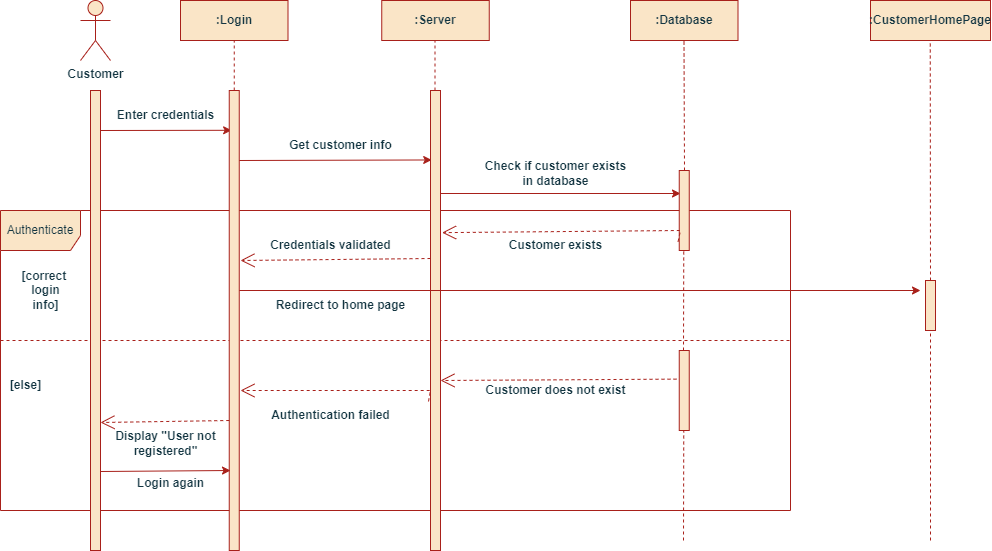

The diagram above was exported from draw.io. Its source (the exported page's mxGraphModel, read from the mxfile embedded in the PNG):
<mxGraphModel dx="1050" dy="523" grid="1" gridSize="10" guides="1" tooltips="1" connect="1" arrows="1" fold="1" page="1" pageScale="1" pageWidth="1100" pageHeight="850" math="0" shadow="0">
  <root>
    <mxCell id="0" />
    <mxCell id="1" parent="0" />
    <mxCell id="_96pbVagw5J2OEQ85ehQ-1" value="Customer&lt;br&gt;" style="shape=umlActor;verticalLabelPosition=bottom;verticalAlign=top;html=1;outlineConnect=0;fontStyle=1;labelBackgroundColor=none;fillColor=#FAE5C7;strokeColor=#A8201A;fontColor=#143642;" vertex="1" parent="1">
      <mxGeometry x="90" y="30" width="30" height="60" as="geometry" />
    </mxCell>
    <mxCell id="_96pbVagw5J2OEQ85ehQ-6" value=":Login" style="rounded=0;whiteSpace=wrap;html=1;fontStyle=1;labelBackgroundColor=none;fillColor=#FAE5C7;strokeColor=#A8201A;fontColor=#143642;" vertex="1" parent="1">
      <mxGeometry x="190" y="30" width="107.5" height="40" as="geometry" />
    </mxCell>
    <mxCell id="_96pbVagw5J2OEQ85ehQ-7" value=":CustomerHomePage" style="rounded=0;whiteSpace=wrap;html=1;fontStyle=1;labelBackgroundColor=none;fillColor=#FAE5C7;strokeColor=#A8201A;fontColor=#143642;" vertex="1" parent="1">
      <mxGeometry x="880" y="30" width="120" height="40" as="geometry" />
    </mxCell>
    <mxCell id="_96pbVagw5J2OEQ85ehQ-8" value=":Database" style="rounded=0;whiteSpace=wrap;html=1;fontStyle=1;labelBackgroundColor=none;fillColor=#FAE5C7;strokeColor=#A8201A;fontColor=#143642;" vertex="1" parent="1">
      <mxGeometry x="640" y="30" width="107.5" height="40" as="geometry" />
    </mxCell>
    <mxCell id="_96pbVagw5J2OEQ85ehQ-9" value=":Server" style="rounded=0;whiteSpace=wrap;html=1;fontStyle=1;labelBackgroundColor=none;fillColor=#FAE5C7;strokeColor=#A8201A;fontColor=#143642;" vertex="1" parent="1">
      <mxGeometry x="391.25" y="30" width="107.5" height="40" as="geometry" />
    </mxCell>
    <mxCell id="_96pbVagw5J2OEQ85ehQ-10" value="" style="endArrow=none;dashed=1;html=1;rounded=0;entryX=0.5;entryY=1;entryDx=0;entryDy=0;exitX=0.5;exitY=0;exitDx=0;exitDy=0;fontStyle=1;labelBackgroundColor=none;strokeColor=#A8201A;fontColor=default;" edge="1" parent="1" source="_96pbVagw5J2OEQ85ehQ-3" target="_96pbVagw5J2OEQ85ehQ-6">
      <mxGeometry width="50" height="50" relative="1" as="geometry">
        <mxPoint x="190" y="140" as="sourcePoint" />
        <mxPoint x="240" y="90" as="targetPoint" />
      </mxGeometry>
    </mxCell>
    <mxCell id="_96pbVagw5J2OEQ85ehQ-11" value="" style="endArrow=none;dashed=1;html=1;rounded=0;entryX=0.5;entryY=1;entryDx=0;entryDy=0;fontStyle=1;labelBackgroundColor=none;strokeColor=#A8201A;fontColor=default;" edge="1" parent="1">
      <mxGeometry width="50" height="50" relative="1" as="geometry">
        <mxPoint x="694" y="200" as="sourcePoint" />
        <mxPoint x="693.5" y="70" as="targetPoint" />
      </mxGeometry>
    </mxCell>
    <mxCell id="_96pbVagw5J2OEQ85ehQ-12" value="" style="endArrow=none;dashed=1;html=1;rounded=0;entryX=0.5;entryY=1;entryDx=0;entryDy=0;exitX=0.5;exitY=0;exitDx=0;exitDy=0;fontStyle=1;labelBackgroundColor=none;strokeColor=#A8201A;fontColor=default;" edge="1" parent="1">
      <mxGeometry width="50" height="50" relative="1" as="geometry">
        <mxPoint x="444.5" y="120" as="sourcePoint" />
        <mxPoint x="444.5" y="70" as="targetPoint" />
      </mxGeometry>
    </mxCell>
    <mxCell id="_96pbVagw5J2OEQ85ehQ-13" value="" style="endArrow=none;dashed=1;html=1;rounded=0;entryX=0.5;entryY=1;entryDx=0;entryDy=0;exitX=0.5;exitY=0;exitDx=0;exitDy=0;fontStyle=1;labelBackgroundColor=none;strokeColor=#A8201A;fontColor=default;" edge="1" parent="1" source="_96pbVagw5J2OEQ85ehQ-31">
      <mxGeometry width="50" height="50" relative="1" as="geometry">
        <mxPoint x="939.5" y="240" as="sourcePoint" />
        <mxPoint x="939.75" y="70" as="targetPoint" />
      </mxGeometry>
    </mxCell>
    <mxCell id="_96pbVagw5J2OEQ85ehQ-14" value="" style="endArrow=classic;html=1;rounded=0;entryX=1.051;entryY=0.993;entryDx=0;entryDy=0;entryPerimeter=0;fontStyle=1;labelBackgroundColor=none;strokeColor=#A8201A;fontColor=default;" edge="1" parent="1" target="_96pbVagw5J2OEQ85ehQ-15">
      <mxGeometry width="50" height="50" relative="1" as="geometry">
        <mxPoint x="110" y="160" as="sourcePoint" />
        <mxPoint x="160" y="110" as="targetPoint" />
      </mxGeometry>
    </mxCell>
    <mxCell id="_96pbVagw5J2OEQ85ehQ-15" value="Enter credentials" style="text;html=1;align=center;verticalAlign=middle;resizable=0;points=[];autosize=1;strokeColor=none;fillColor=none;fontStyle=1;labelBackgroundColor=none;fontColor=#143642;" vertex="1" parent="1">
      <mxGeometry x="115" y="130" width="120" height="30" as="geometry" />
    </mxCell>
    <mxCell id="_96pbVagw5J2OEQ85ehQ-16" value="" style="endArrow=classic;html=1;rounded=0;entryX=0.12;entryY=0.151;entryDx=0;entryDy=0;entryPerimeter=0;fontStyle=1;labelBackgroundColor=none;strokeColor=#A8201A;fontColor=default;" edge="1" parent="1" target="_96pbVagw5J2OEQ85ehQ-4">
      <mxGeometry width="50" height="50" relative="1" as="geometry">
        <mxPoint x="247.5" y="190" as="sourcePoint" />
        <mxPoint x="297.5" y="140" as="targetPoint" />
      </mxGeometry>
    </mxCell>
    <mxCell id="_96pbVagw5J2OEQ85ehQ-17" value="Get customer info" style="text;html=1;align=center;verticalAlign=middle;resizable=0;points=[];autosize=1;strokeColor=none;fillColor=none;fontStyle=1;labelBackgroundColor=none;fontColor=#143642;" vertex="1" parent="1">
      <mxGeometry x="285" y="160" width="130" height="30" as="geometry" />
    </mxCell>
    <mxCell id="_96pbVagw5J2OEQ85ehQ-19" value="Check if customer exists&lt;br&gt;in database" style="text;html=1;align=center;verticalAlign=middle;resizable=0;points=[];autosize=1;strokeColor=none;fillColor=none;fontStyle=1;labelBackgroundColor=none;fontColor=#143642;" vertex="1" parent="1">
      <mxGeometry x="485" y="183" width="160" height="40" as="geometry" />
    </mxCell>
    <mxCell id="_96pbVagw5J2OEQ85ehQ-21" value="" style="endArrow=classic;html=1;rounded=0;fontStyle=1;labelBackgroundColor=none;strokeColor=#A8201A;fontColor=default;" edge="1" parent="1">
      <mxGeometry width="50" height="50" relative="1" as="geometry">
        <mxPoint x="450" y="223" as="sourcePoint" />
        <mxPoint x="690" y="223" as="targetPoint" />
      </mxGeometry>
    </mxCell>
    <mxCell id="_96pbVagw5J2OEQ85ehQ-22" value="Authenticate" style="shape=umlFrame;whiteSpace=wrap;html=1;pointerEvents=0;width=80;height=40;labelBackgroundColor=none;fillColor=#FAE5C7;strokeColor=#A8201A;fontColor=#143642;" vertex="1" parent="1">
      <mxGeometry x="10" y="240" width="790" height="300" as="geometry" />
    </mxCell>
    <mxCell id="_96pbVagw5J2OEQ85ehQ-20" value="" style="rounded=0;whiteSpace=wrap;html=1;fontStyle=1;labelBackgroundColor=none;fillColor=#FAE5C7;strokeColor=#A8201A;fontColor=#143642;" vertex="1" parent="1">
      <mxGeometry x="688.75" y="200" width="10" height="80" as="geometry" />
    </mxCell>
    <mxCell id="_96pbVagw5J2OEQ85ehQ-23" value="" style="endArrow=none;dashed=1;html=1;rounded=0;labelBackgroundColor=none;strokeColor=#A8201A;fontColor=default;" edge="1" parent="1">
      <mxGeometry width="50" height="50" relative="1" as="geometry">
        <mxPoint x="10" y="370" as="sourcePoint" />
        <mxPoint x="800" y="370" as="targetPoint" />
      </mxGeometry>
    </mxCell>
    <mxCell id="_96pbVagw5J2OEQ85ehQ-4" value="" style="rounded=0;whiteSpace=wrap;html=1;fontStyle=1;labelBackgroundColor=none;fillColor=#FAE5C7;strokeColor=#A8201A;fontColor=#143642;" vertex="1" parent="1">
      <mxGeometry x="440" y="120" width="10" height="460" as="geometry" />
    </mxCell>
    <mxCell id="_96pbVagw5J2OEQ85ehQ-3" value="" style="rounded=0;whiteSpace=wrap;html=1;fontStyle=1;labelBackgroundColor=none;fillColor=#FAE5C7;strokeColor=#A8201A;fontColor=#143642;" vertex="1" parent="1">
      <mxGeometry x="238.75" y="120" width="10" height="460" as="geometry" />
    </mxCell>
    <mxCell id="_96pbVagw5J2OEQ85ehQ-2" value="" style="rounded=0;whiteSpace=wrap;html=1;fontStyle=1;labelBackgroundColor=none;fillColor=#FAE5C7;strokeColor=#A8201A;fontColor=#143642;" vertex="1" parent="1">
      <mxGeometry x="100" y="120" width="10" height="460" as="geometry" />
    </mxCell>
    <mxCell id="_96pbVagw5J2OEQ85ehQ-25" value="" style="endArrow=open;endSize=12;dashed=1;html=1;rounded=0;exitX=-0.115;exitY=0.888;exitDx=0;exitDy=0;exitPerimeter=0;entryX=1.16;entryY=0.309;entryDx=0;entryDy=0;entryPerimeter=0;fontStyle=1;labelBackgroundColor=none;strokeColor=#A8201A;fontColor=default;" edge="1" parent="1" source="_96pbVagw5J2OEQ85ehQ-20" target="_96pbVagw5J2OEQ85ehQ-4">
      <mxGeometry x="0.1688" y="48" width="160" relative="1" as="geometry">
        <mxPoint x="300" y="270" as="sourcePoint" />
        <mxPoint x="460" y="270" as="targetPoint" />
        <Array as="points">
          <mxPoint x="690" y="260" />
        </Array>
        <mxPoint as="offset" />
      </mxGeometry>
    </mxCell>
    <mxCell id="_96pbVagw5J2OEQ85ehQ-26" value="Customer exists" style="text;html=1;align=center;verticalAlign=middle;resizable=0;points=[];autosize=1;strokeColor=none;fillColor=none;fontStyle=1;labelBackgroundColor=none;fontColor=#143642;" vertex="1" parent="1">
      <mxGeometry x="505" y="260" width="120" height="30" as="geometry" />
    </mxCell>
    <mxCell id="_96pbVagw5J2OEQ85ehQ-28" value="" style="endArrow=open;endSize=12;dashed=1;html=1;rounded=0;exitX=-0.115;exitY=0.888;exitDx=0;exitDy=0;exitPerimeter=0;fontStyle=1;labelBackgroundColor=none;strokeColor=#A8201A;fontColor=default;" edge="1" parent="1">
      <mxGeometry x="0.1688" y="48" width="160" relative="1" as="geometry">
        <mxPoint x="440" y="288" as="sourcePoint" />
        <mxPoint x="250" y="290" as="targetPoint" />
        <mxPoint as="offset" />
      </mxGeometry>
    </mxCell>
    <mxCell id="_96pbVagw5J2OEQ85ehQ-29" value="Credentials validated" style="text;html=1;align=center;verticalAlign=middle;resizable=0;points=[];autosize=1;strokeColor=none;fillColor=none;fontStyle=1;labelBackgroundColor=none;fontColor=#143642;" vertex="1" parent="1">
      <mxGeometry x="270" y="260" width="140" height="30" as="geometry" />
    </mxCell>
    <mxCell id="_96pbVagw5J2OEQ85ehQ-30" value="" style="endArrow=classic;html=1;rounded=0;fontStyle=1;labelBackgroundColor=none;strokeColor=#A8201A;fontColor=default;" edge="1" parent="1">
      <mxGeometry width="50" height="50" relative="1" as="geometry">
        <mxPoint x="248.75" y="320" as="sourcePoint" />
        <mxPoint x="930" y="320" as="targetPoint" />
      </mxGeometry>
    </mxCell>
    <mxCell id="_96pbVagw5J2OEQ85ehQ-31" value="" style="rounded=0;whiteSpace=wrap;html=1;fontStyle=1;labelBackgroundColor=none;fillColor=#FAE5C7;strokeColor=#A8201A;fontColor=#143642;" vertex="1" parent="1">
      <mxGeometry x="935" y="310" width="10" height="50" as="geometry" />
    </mxCell>
    <mxCell id="_96pbVagw5J2OEQ85ehQ-32" value="Redirect to home page" style="text;html=1;align=center;verticalAlign=middle;resizable=0;points=[];autosize=1;strokeColor=none;fillColor=none;fontStyle=1;labelBackgroundColor=none;fontColor=#143642;" vertex="1" parent="1">
      <mxGeometry x="275" y="320" width="150" height="30" as="geometry" />
    </mxCell>
    <mxCell id="_96pbVagw5J2OEQ85ehQ-41" value="[correct&amp;nbsp;&lt;br&gt;login&lt;br&gt;info]" style="text;html=1;align=center;verticalAlign=middle;resizable=0;points=[];autosize=1;strokeColor=none;fillColor=none;fontStyle=1;labelBackgroundColor=none;fontColor=#143642;" vertex="1" parent="1">
      <mxGeometry x="20" y="290" width="70" height="60" as="geometry" />
    </mxCell>
    <mxCell id="_96pbVagw5J2OEQ85ehQ-42" value="&lt;b&gt;[else]&lt;/b&gt;" style="text;html=1;align=center;verticalAlign=middle;resizable=0;points=[];autosize=1;strokeColor=none;fillColor=none;labelBackgroundColor=none;fontColor=#143642;" vertex="1" parent="1">
      <mxGeometry x="10" y="400" width="50" height="30" as="geometry" />
    </mxCell>
    <mxCell id="_96pbVagw5J2OEQ85ehQ-43" value="" style="rounded=0;whiteSpace=wrap;html=1;fontStyle=1;labelBackgroundColor=none;fillColor=#FAE5C7;strokeColor=#A8201A;fontColor=#143642;" vertex="1" parent="1">
      <mxGeometry x="688.75" y="380" width="10" height="80" as="geometry" />
    </mxCell>
    <mxCell id="_96pbVagw5J2OEQ85ehQ-44" value="" style="endArrow=none;dashed=1;html=1;rounded=0;entryX=0.5;entryY=1;entryDx=0;entryDy=0;fontStyle=1;labelBackgroundColor=none;strokeColor=#A8201A;fontColor=default;" edge="1" parent="1">
      <mxGeometry width="50" height="50" relative="1" as="geometry">
        <mxPoint x="693" y="380" as="sourcePoint" />
        <mxPoint x="693.25" y="280" as="targetPoint" />
      </mxGeometry>
    </mxCell>
    <mxCell id="_96pbVagw5J2OEQ85ehQ-46" value="Customer does not exist" style="text;html=1;align=center;verticalAlign=middle;resizable=0;points=[];autosize=1;strokeColor=none;fillColor=none;fontStyle=1;labelBackgroundColor=none;fontColor=#143642;" vertex="1" parent="1">
      <mxGeometry x="485" y="405" width="160" height="30" as="geometry" />
    </mxCell>
    <mxCell id="_96pbVagw5J2OEQ85ehQ-48" value="" style="endArrow=open;endSize=12;dashed=1;html=1;rounded=0;exitX=-0.115;exitY=0.888;exitDx=0;exitDy=0;exitPerimeter=0;fontStyle=1;labelBackgroundColor=none;strokeColor=#A8201A;fontColor=default;" edge="1" parent="1">
      <mxGeometry x="0.1688" y="48" width="160" relative="1" as="geometry">
        <mxPoint x="438" y="431" as="sourcePoint" />
        <mxPoint x="250" y="420" as="targetPoint" />
        <Array as="points">
          <mxPoint x="440" y="420" />
        </Array>
        <mxPoint as="offset" />
      </mxGeometry>
    </mxCell>
    <mxCell id="_96pbVagw5J2OEQ85ehQ-49" value="Authentication failed" style="text;html=1;align=center;verticalAlign=middle;resizable=0;points=[];autosize=1;strokeColor=none;fillColor=none;fontStyle=1;labelBackgroundColor=none;fontColor=#143642;" vertex="1" parent="1">
      <mxGeometry x="270" y="430" width="140" height="30" as="geometry" />
    </mxCell>
    <mxCell id="_96pbVagw5J2OEQ85ehQ-50" value="" style="endArrow=open;endSize=12;dashed=1;html=1;rounded=0;exitX=-0.115;exitY=0.888;exitDx=0;exitDy=0;exitPerimeter=0;fontStyle=1;labelBackgroundColor=none;strokeColor=#A8201A;fontColor=default;" edge="1" parent="1">
      <mxGeometry x="0.1688" y="48" width="160" relative="1" as="geometry">
        <mxPoint x="238.75" y="450" as="sourcePoint" />
        <mxPoint x="110" y="452" as="targetPoint" />
        <mxPoint as="offset" />
      </mxGeometry>
    </mxCell>
    <mxCell id="_96pbVagw5J2OEQ85ehQ-51" value="Display &quot;User not&lt;br&gt;registered&quot;" style="text;html=1;align=center;verticalAlign=middle;resizable=0;points=[];autosize=1;strokeColor=none;fillColor=none;fontStyle=1;labelBackgroundColor=none;fontColor=#143642;" vertex="1" parent="1">
      <mxGeometry x="115" y="453" width="120" height="40" as="geometry" />
    </mxCell>
    <mxCell id="_96pbVagw5J2OEQ85ehQ-52" value="" style="endArrow=classic;html=1;rounded=0;fontStyle=1;labelBackgroundColor=none;strokeColor=#A8201A;fontColor=default;" edge="1" parent="1">
      <mxGeometry width="50" height="50" relative="1" as="geometry">
        <mxPoint x="110" y="501" as="sourcePoint" />
        <mxPoint x="240" y="500" as="targetPoint" />
      </mxGeometry>
    </mxCell>
    <mxCell id="_96pbVagw5J2OEQ85ehQ-53" value="Login again" style="text;html=1;align=center;verticalAlign=middle;resizable=0;points=[];autosize=1;strokeColor=none;fillColor=none;fontStyle=1;labelBackgroundColor=none;fontColor=#143642;" vertex="1" parent="1">
      <mxGeometry x="135" y="498" width="90" height="30" as="geometry" />
    </mxCell>
    <mxCell id="_96pbVagw5J2OEQ85ehQ-54" value="" style="endArrow=none;dashed=1;html=1;rounded=0;fontStyle=1;labelBackgroundColor=none;strokeColor=#A8201A;fontColor=default;" edge="1" parent="1">
      <mxGeometry width="50" height="50" relative="1" as="geometry">
        <mxPoint x="940" y="570" as="sourcePoint" />
        <mxPoint x="940" y="360" as="targetPoint" />
      </mxGeometry>
    </mxCell>
    <mxCell id="_96pbVagw5J2OEQ85ehQ-55" value="" style="endArrow=open;endSize=12;dashed=1;html=1;rounded=0;exitX=-0.275;exitY=0.358;exitDx=0;exitDy=0;exitPerimeter=0;fontStyle=1;labelBackgroundColor=none;strokeColor=#A8201A;fontColor=default;" edge="1" parent="1" source="_96pbVagw5J2OEQ85ehQ-43">
      <mxGeometry x="0.1688" y="48" width="160" relative="1" as="geometry">
        <mxPoint x="640" y="400" as="sourcePoint" />
        <mxPoint x="450" y="410" as="targetPoint" />
        <mxPoint as="offset" />
      </mxGeometry>
    </mxCell>
    <mxCell id="_96pbVagw5J2OEQ85ehQ-56" value="" style="endArrow=none;dashed=1;html=1;rounded=0;fontStyle=1;labelBackgroundColor=none;strokeColor=#A8201A;fontColor=default;" edge="1" parent="1">
      <mxGeometry width="50" height="50" relative="1" as="geometry">
        <mxPoint x="693" y="570" as="sourcePoint" />
        <mxPoint x="693.25" y="460" as="targetPoint" />
      </mxGeometry>
    </mxCell>
  </root>
</mxGraphModel>